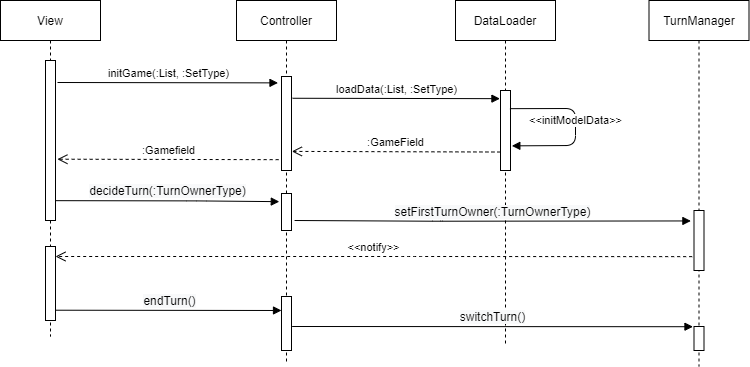

The diagram above was exported from draw.io. Its source (the exported page's mxGraphModel, read from the mxfile embedded in the PNG):
<mxGraphModel dx="2500" dy="876" grid="1" gridSize="10" guides="1" tooltips="1" connect="1" arrows="1" fold="1" page="1" pageScale="1" pageWidth="827" pageHeight="1169" math="0" shadow="0">
  <root>
    <mxCell id="0" />
    <mxCell id="1" parent="0" />
    <mxCell id="2" value="View" style="shape=umlLifeline;perimeter=lifelinePerimeter;whiteSpace=wrap;html=1;container=1;collapsible=0;recursiveResize=0;outlineConnect=0;" vertex="1" parent="1">
      <mxGeometry x="79" y="1754" width="100" height="336" as="geometry" />
    </mxCell>
    <mxCell id="3" value="" style="html=1;points=[];perimeter=orthogonalPerimeter;" vertex="1" parent="2">
      <mxGeometry x="45" y="60" width="10" height="160" as="geometry" />
    </mxCell>
    <mxCell id="4" value="" style="html=1;points=[];perimeter=orthogonalPerimeter;" vertex="1" parent="2">
      <mxGeometry x="45" y="246" width="10" height="74" as="geometry" />
    </mxCell>
    <mxCell id="5" value="Controller" style="shape=umlLifeline;perimeter=lifelinePerimeter;whiteSpace=wrap;html=1;container=1;collapsible=0;recursiveResize=0;outlineConnect=0;" vertex="1" parent="1">
      <mxGeometry x="315" y="1754" width="100" height="362" as="geometry" />
    </mxCell>
    <mxCell id="6" value="" style="html=1;points=[];perimeter=orthogonalPerimeter;" vertex="1" parent="5">
      <mxGeometry x="45" y="76" width="10" height="94" as="geometry" />
    </mxCell>
    <mxCell id="7" value="" style="html=1;points=[];perimeter=orthogonalPerimeter;" vertex="1" parent="5">
      <mxGeometry x="45" y="193" width="10" height="37" as="geometry" />
    </mxCell>
    <mxCell id="8" value="" style="html=1;points=[];perimeter=orthogonalPerimeter;" vertex="1" parent="5">
      <mxGeometry x="45" y="296" width="10" height="54" as="geometry" />
    </mxCell>
    <mxCell id="9" value="DataLoader" style="shape=umlLifeline;perimeter=lifelinePerimeter;whiteSpace=wrap;html=1;container=1;collapsible=0;recursiveResize=0;outlineConnect=0;" vertex="1" parent="1">
      <mxGeometry x="534" y="1754" width="100" height="346" as="geometry" />
    </mxCell>
    <mxCell id="10" value="" style="html=1;points=[];perimeter=orthogonalPerimeter;" vertex="1" parent="9">
      <mxGeometry x="45" y="90" width="10" height="80" as="geometry" />
    </mxCell>
    <mxCell id="11" value="&amp;lt;&amp;lt;initModelData&amp;gt;&amp;gt;" style="html=1;verticalAlign=bottom;endArrow=block;exitX=0.943;exitY=0.227;exitDx=0;exitDy=0;exitPerimeter=0;entryX=1.133;entryY=0.692;entryDx=0;entryDy=0;entryPerimeter=0;" edge="1" parent="9" source="10" target="10">
      <mxGeometry x="0.0535" width="80" relative="1" as="geometry">
        <mxPoint x="60" y="108.16000000000008" as="sourcePoint" />
        <mxPoint x="130" y="150" as="targetPoint" />
        <Array as="points">
          <mxPoint x="120" y="108" />
          <mxPoint x="120" y="145" />
        </Array>
        <mxPoint as="offset" />
      </mxGeometry>
    </mxCell>
    <mxCell id="12" value="initGame(:List, :SetType)" style="html=1;verticalAlign=bottom;endArrow=block;entryX=-0.35;entryY=0.027;entryDx=0;entryDy=0;entryPerimeter=0;" edge="1" parent="1">
      <mxGeometry width="80" relative="1" as="geometry">
        <mxPoint x="136" y="1836" as="sourcePoint" />
        <mxPoint x="356.5" y="1836.3739999999998" as="targetPoint" />
        <Array as="points" />
      </mxGeometry>
    </mxCell>
    <mxCell id="13" value="loadData(:List, :SetType)" style="html=1;verticalAlign=bottom;endArrow=block;exitX=1.109;exitY=0.122;exitDx=0;exitDy=0;exitPerimeter=0;entryX=-0.057;entryY=0.102;entryDx=0;entryDy=0;entryPerimeter=0;" edge="1" target="10" parent="1">
      <mxGeometry width="80" relative="1" as="geometry">
        <mxPoint x="371.09000000000015" y="1851.7640000000001" as="sourcePoint" />
        <mxPoint x="514" y="1894" as="targetPoint" />
        <Array as="points" />
      </mxGeometry>
    </mxCell>
    <mxCell id="14" value=":GameField" style="html=1;verticalAlign=bottom;endArrow=open;dashed=1;endSize=8;exitX=-0.007;exitY=0.769;exitDx=0;exitDy=0;exitPerimeter=0;entryX=1.038;entryY=0.45;entryDx=0;entryDy=0;entryPerimeter=0;" edge="1" source="10" parent="1">
      <mxGeometry relative="1" as="geometry">
        <mxPoint x="454" y="1854" as="sourcePoint" />
        <mxPoint x="370.3800000000001" y="1904.9" as="targetPoint" />
      </mxGeometry>
    </mxCell>
    <mxCell id="15" value=":Gamefield" style="html=1;verticalAlign=bottom;endArrow=open;dashed=1;endSize=8;exitX=-0.286;exitY=0.501;exitDx=0;exitDy=0;exitPerimeter=0;entryX=1.19;entryY=0.617;entryDx=0;entryDy=0;entryPerimeter=0;" edge="1" target="3" parent="1">
      <mxGeometry x="0.0002" relative="1" as="geometry">
        <mxPoint x="357.1400000000008" y="1913.1620000000003" as="sourcePoint" />
        <mxPoint x="235" y="1904" as="targetPoint" />
        <mxPoint as="offset" />
      </mxGeometry>
    </mxCell>
    <mxCell id="16" value="&lt;span style=&quot;font-size: 12px ; text-align: left ; background-color: rgb(248 , 249 , 250)&quot;&gt;decideTurn(:TurnOwnerType)&lt;/span&gt;" style="html=1;verticalAlign=bottom;endArrow=block;entryX=-0.35;entryY=0.027;entryDx=0;entryDy=0;entryPerimeter=0;exitX=0.983;exitY=0.876;exitDx=0;exitDy=0;exitPerimeter=0;" edge="1" source="3" parent="1">
      <mxGeometry width="80" relative="1" as="geometry">
        <mxPoint x="150" y="1955" as="sourcePoint" />
        <mxPoint x="357.80000000000064" y="1955.154" as="targetPoint" />
        <Array as="points">
          <mxPoint x="275.3" y="1954.4" />
        </Array>
      </mxGeometry>
    </mxCell>
    <mxCell id="17" value="TurnManager" style="shape=umlLifeline;perimeter=lifelinePerimeter;whiteSpace=wrap;html=1;container=1;collapsible=0;recursiveResize=0;outlineConnect=0;" vertex="1" parent="1">
      <mxGeometry x="727.5" y="1754" width="100" height="366" as="geometry" />
    </mxCell>
    <mxCell id="18" value="" style="html=1;points=[];perimeter=orthogonalPerimeter;" vertex="1" parent="17">
      <mxGeometry x="45" y="210" width="10" height="60" as="geometry" />
    </mxCell>
    <mxCell id="19" value="" style="html=1;points=[];perimeter=orthogonalPerimeter;" vertex="1" parent="17">
      <mxGeometry x="45" y="326" width="10" height="24" as="geometry" />
    </mxCell>
    <mxCell id="20" value="&lt;span style=&quot;font-size: 12px ; text-align: left ; background-color: rgb(248 , 249 , 250)&quot;&gt;setFirstTurnOwner(:TurnOwnerType)&lt;/span&gt;" style="html=1;verticalAlign=bottom;endArrow=block;exitX=1.188;exitY=0.776;exitDx=0;exitDy=0;exitPerimeter=0;entryX=-0.312;entryY=0.174;entryDx=0;entryDy=0;entryPerimeter=0;" edge="1" target="18" parent="1">
      <mxGeometry width="80" relative="1" as="geometry">
        <mxPoint x="373.0799999999999" y="1974" as="sourcePoint" />
        <mxPoint x="695" y="1975" as="targetPoint" />
        <Array as="points">
          <mxPoint x="512.5" y="1974.7200000000003" />
        </Array>
      </mxGeometry>
    </mxCell>
    <mxCell id="21" value="&amp;lt;&amp;lt;notify&amp;gt;&amp;gt;" style="html=1;verticalAlign=bottom;endArrow=open;dashed=1;endSize=8;exitX=-0.183;exitY=0.769;exitDx=0;exitDy=0;exitPerimeter=0;entryX=1.079;entryY=0.176;entryDx=0;entryDy=0;entryPerimeter=0;" edge="1" source="18" target="4" parent="1">
      <mxGeometry relative="1" as="geometry">
        <mxPoint x="540" y="2020" as="sourcePoint" />
        <mxPoint x="170" y="2010" as="targetPoint" />
        <Array as="points">
          <mxPoint x="490" y="2010" />
        </Array>
      </mxGeometry>
    </mxCell>
    <mxCell id="22" value="&lt;span style=&quot;font-size: 12px ; text-align: left ; background-color: rgb(248 , 249 , 250)&quot;&gt;endTurn()&lt;/span&gt;" style="html=1;verticalAlign=bottom;endArrow=block;exitX=1.062;exitY=0.861;exitDx=0;exitDy=0;exitPerimeter=0;entryX=0;entryY=0.259;entryDx=0;entryDy=0;entryPerimeter=0;" edge="1" source="4" target="8" parent="1">
      <mxGeometry width="80" relative="1" as="geometry">
        <mxPoint x="150.02999999999992" y="2039.9999999999998" as="sourcePoint" />
        <mxPoint x="290" y="2064" as="targetPoint" />
        <Array as="points" />
      </mxGeometry>
    </mxCell>
    <mxCell id="23" value="&lt;span style=&quot;font-size: 12px ; text-align: left ; background-color: rgb(248 , 249 , 250)&quot;&gt;switchTurn()&lt;/span&gt;" style="html=1;verticalAlign=bottom;endArrow=block;exitX=1.062;exitY=0.861;exitDx=0;exitDy=0;exitPerimeter=0;entryX=-0.102;entryY=0.009;entryDx=0;entryDy=0;entryPerimeter=0;" edge="1" target="19" parent="1">
      <mxGeometry width="80" relative="1" as="geometry">
        <mxPoint x="370.62000000000035" y="2080.004" as="sourcePoint" />
        <mxPoint x="596" y="2080.2760000000003" as="targetPoint" />
        <Array as="points" />
      </mxGeometry>
    </mxCell>
  </root>
</mxGraphModel>